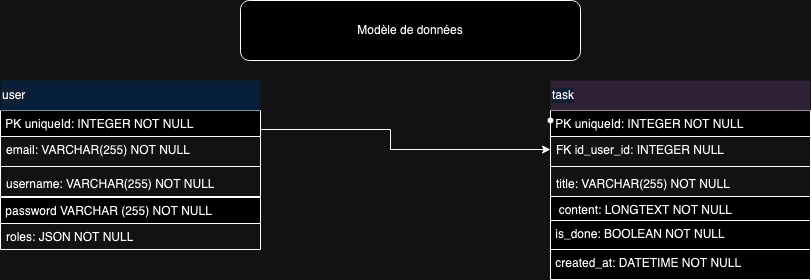

The diagram above was exported from draw.io. Its source (the exported page's mxGraphModel, read from the mxfile embedded in the PNG):
<mxGraphModel dx="1394" dy="757" grid="1" gridSize="10" guides="1" tooltips="1" connect="1" arrows="1" fold="1" page="1" pageScale="1" pageWidth="827" pageHeight="1169" math="0" shadow="0">
  <root>
    <mxCell id="0" />
    <mxCell id="1" parent="0" />
    <mxCell id="nZ1ns9scEslLydAEAkAY-1" value="&lt;span style=&quot;font-weight: normal;&quot;&gt;&lt;font style=&quot;font-size: 12px;&quot;&gt;&amp;nbsp;PK uniqueId: INTEGER NOT NULL&lt;/font&gt;&lt;/span&gt;" style="swimlane;fontStyle=1;align=left;verticalAlign=top;childLayout=stackLayout;horizontal=1;startSize=26;horizontalStack=0;resizeParent=1;resizeParentMax=0;resizeLast=0;collapsible=1;marginBottom=0;whiteSpace=wrap;html=1;" vertex="1" parent="1">
      <mxGeometry x="300" y="1150" width="260" height="86" as="geometry">
        <mxRectangle y="542" width="120" height="30" as="alternateBounds" />
      </mxGeometry>
    </mxCell>
    <mxCell id="nZ1ns9scEslLydAEAkAY-2" value="email: VARCHAR(255) NOT NULL" style="text;strokeColor=none;fillColor=none;align=left;verticalAlign=top;spacingLeft=4;spacingRight=4;overflow=hidden;rotatable=0;points=[[0,0.5],[1,0.5]];portConstraint=eastwest;whiteSpace=wrap;html=1;" vertex="1" parent="nZ1ns9scEslLydAEAkAY-1">
      <mxGeometry y="26" width="260" height="26" as="geometry" />
    </mxCell>
    <mxCell id="nZ1ns9scEslLydAEAkAY-3" value="" style="line;strokeWidth=1;fillColor=none;align=left;verticalAlign=middle;spacingTop=-1;spacingLeft=3;spacingRight=3;rotatable=0;labelPosition=right;points=[];portConstraint=eastwest;strokeColor=inherit;" vertex="1" parent="nZ1ns9scEslLydAEAkAY-1">
      <mxGeometry y="52" width="260" height="8" as="geometry" />
    </mxCell>
    <mxCell id="nZ1ns9scEslLydAEAkAY-4" value="username: VARCHAR(255) NOT NULL" style="text;strokeColor=none;fillColor=none;align=left;verticalAlign=top;spacingLeft=4;spacingRight=4;overflow=hidden;rotatable=0;points=[[0,0.5],[1,0.5]];portConstraint=eastwest;whiteSpace=wrap;html=1;" vertex="1" parent="nZ1ns9scEslLydAEAkAY-1">
      <mxGeometry y="60" width="260" height="26" as="geometry" />
    </mxCell>
    <mxCell id="nZ1ns9scEslLydAEAkAY-5" value="user" style="text;html=1;strokeColor=none;fillColor=#CCE5FF;align=left;verticalAlign=middle;whiteSpace=wrap;rounded=0;labelBackgroundColor=#D4E1F5;" vertex="1" parent="1">
      <mxGeometry x="300" y="1120" width="260" height="30" as="geometry" />
    </mxCell>
    <mxCell id="nZ1ns9scEslLydAEAkAY-6" value="" style="edgeStyle=orthogonalEdgeStyle;rounded=0;orthogonalLoop=1;jettySize=auto;html=1;entryX=0;entryY=0.5;entryDx=0;entryDy=0;" edge="1" parent="1" target="nZ1ns9scEslLydAEAkAY-8">
      <mxGeometry relative="1" as="geometry">
        <Array as="points">
          <mxPoint x="690" y="1169" />
          <mxPoint x="690" y="1189" />
        </Array>
        <mxPoint x="560" y="1169" as="sourcePoint" />
        <mxPoint x="840" y="1188.9879999999998" as="targetPoint" />
      </mxGeometry>
    </mxCell>
    <mxCell id="nZ1ns9scEslLydAEAkAY-7" value="&lt;span style=&quot;font-weight: normal;&quot;&gt;&lt;font style=&quot;font-size: 12px;&quot;&gt;&amp;nbsp;PK uniqueId: INTEGER NOT NULL&lt;/font&gt;&lt;/span&gt;" style="swimlane;fontStyle=1;align=left;verticalAlign=top;childLayout=stackLayout;horizontal=1;startSize=26;horizontalStack=0;resizeParent=1;resizeParentMax=0;resizeLast=0;collapsible=1;marginBottom=0;whiteSpace=wrap;html=1;" vertex="1" parent="1">
      <mxGeometry x="850" y="1150" width="260" height="110" as="geometry">
        <mxRectangle y="542" width="120" height="30" as="alternateBounds" />
      </mxGeometry>
    </mxCell>
    <mxCell id="nZ1ns9scEslLydAEAkAY-8" value="FK id_user_id: INTEGER NULL" style="text;strokeColor=none;fillColor=none;align=left;verticalAlign=top;spacingLeft=4;spacingRight=4;overflow=hidden;rotatable=0;points=[[0,0.5],[1,0.5]];portConstraint=eastwest;whiteSpace=wrap;html=1;" vertex="1" parent="nZ1ns9scEslLydAEAkAY-7">
      <mxGeometry y="26" width="260" height="26" as="geometry" />
    </mxCell>
    <mxCell id="nZ1ns9scEslLydAEAkAY-9" value="" style="line;strokeWidth=1;fillColor=none;align=left;verticalAlign=middle;spacingTop=-1;spacingLeft=3;spacingRight=3;rotatable=0;labelPosition=right;points=[];portConstraint=eastwest;strokeColor=inherit;" vertex="1" parent="nZ1ns9scEslLydAEAkAY-7">
      <mxGeometry y="52" width="260" height="8" as="geometry" />
    </mxCell>
    <mxCell id="nZ1ns9scEslLydAEAkAY-10" value="title: VARCHAR(255) NOT NULL" style="text;strokeColor=none;fillColor=none;align=left;verticalAlign=top;spacingLeft=4;spacingRight=4;overflow=hidden;rotatable=0;points=[[0,0.5],[1,0.5]];portConstraint=eastwest;whiteSpace=wrap;html=1;" vertex="1" parent="nZ1ns9scEslLydAEAkAY-7">
      <mxGeometry y="60" width="260" height="26" as="geometry" />
    </mxCell>
    <mxCell id="nZ1ns9scEslLydAEAkAY-11" value="&lt;span style=&quot;font-weight: normal;&quot;&gt;&lt;font style=&quot;font-size: 12px;&quot;&gt;&amp;nbsp; content: LONGTEXT&lt;/font&gt; NOT NULL&lt;/span&gt;" style="swimlane;fontStyle=1;align=left;verticalAlign=top;childLayout=stackLayout;horizontal=1;startSize=26;horizontalStack=0;resizeParent=1;resizeParentMax=0;resizeLast=0;collapsible=1;marginBottom=0;whiteSpace=wrap;html=1;" vertex="1" parent="nZ1ns9scEslLydAEAkAY-7">
      <mxGeometry y="86" width="260" height="24" as="geometry">
        <mxRectangle y="542" width="120" height="30" as="alternateBounds" />
      </mxGeometry>
    </mxCell>
    <mxCell id="nZ1ns9scEslLydAEAkAY-12" value="task" style="text;html=1;strokeColor=none;fillColor=#E1D5E7;align=left;verticalAlign=middle;whiteSpace=wrap;rounded=0;labelBackgroundColor=#D4E1F5;" vertex="1" parent="1">
      <mxGeometry x="850" y="1120" width="260" height="30" as="geometry" />
    </mxCell>
    <mxCell id="nZ1ns9scEslLydAEAkAY-13" value="roles: JSON NOT NULL" style="text;strokeColor=none;fillColor=none;align=left;verticalAlign=top;spacingLeft=4;spacingRight=4;overflow=hidden;rotatable=0;points=[[0,0.5],[1,0.5]];portConstraint=eastwest;whiteSpace=wrap;html=1;" vertex="1" parent="1">
      <mxGeometry x="300" y="1263" width="260" height="26" as="geometry" />
    </mxCell>
    <mxCell id="nZ1ns9scEslLydAEAkAY-14" value="&lt;span style=&quot;font-weight: normal;&quot;&gt;&lt;font style=&quot;font-size: 12px;&quot;&gt;&amp;nbsp;password VARCHAR (255)&lt;/font&gt; NOT NULL&lt;/span&gt;" style="swimlane;fontStyle=1;align=left;verticalAlign=top;childLayout=stackLayout;horizontal=1;startSize=26;horizontalStack=0;resizeParent=1;resizeParentMax=0;resizeLast=0;collapsible=1;marginBottom=0;whiteSpace=wrap;html=1;" vertex="1" parent="1">
      <mxGeometry x="300" y="1237" width="260" height="52" as="geometry">
        <mxRectangle y="542" width="120" height="30" as="alternateBounds" />
      </mxGeometry>
    </mxCell>
    <mxCell id="nZ1ns9scEslLydAEAkAY-15" value="" style="shape=waypoint;sketch=0;size=6;pointerEvents=1;points=[];fillColor=default;resizable=0;rotatable=0;perimeter=centerPerimeter;snapToPoint=1;align=left;verticalAlign=top;fontStyle=1;startSize=30;" vertex="1" parent="1">
      <mxGeometry x="840" y="1150" width="20" height="20" as="geometry" />
    </mxCell>
    <mxCell id="nZ1ns9scEslLydAEAkAY-16" value="&lt;span style=&quot;font-weight: normal;&quot;&gt;&lt;font style=&quot;font-size: 12px;&quot;&gt;&amp;nbsp;is_done: BOOLEAN&lt;/font&gt; NOT NULL&lt;/span&gt;" style="swimlane;fontStyle=1;align=left;verticalAlign=top;childLayout=stackLayout;horizontal=1;startSize=30;horizontalStack=0;resizeParent=1;resizeParentMax=0;resizeLast=0;collapsible=1;marginBottom=0;whiteSpace=wrap;html=1;" vertex="1" parent="1">
      <mxGeometry x="850" y="1260" width="260" height="30" as="geometry">
        <mxRectangle x="300" y="1690" width="120" height="30" as="alternateBounds" />
      </mxGeometry>
    </mxCell>
    <mxCell id="nZ1ns9scEslLydAEAkAY-17" value="Modèle de données" style="rounded=1;whiteSpace=wrap;html=1;" vertex="1" parent="1">
      <mxGeometry x="540" y="1040" width="340" height="60" as="geometry" />
    </mxCell>
    <mxCell id="nZ1ns9scEslLydAEAkAY-18" value="&lt;span style=&quot;font-weight: normal;&quot;&gt;&lt;font style=&quot;font-size: 12px;&quot;&gt;&amp;nbsp;created_at: DATETIME&lt;/font&gt; NOT NULL&lt;/span&gt;" style="swimlane;fontStyle=1;align=left;verticalAlign=top;childLayout=stackLayout;horizontal=1;startSize=30;horizontalStack=0;resizeParent=1;resizeParentMax=0;resizeLast=0;collapsible=1;marginBottom=0;whiteSpace=wrap;html=1;" vertex="1" parent="1">
      <mxGeometry x="850" y="1289" width="260" height="30" as="geometry">
        <mxRectangle x="300" y="1690" width="120" height="30" as="alternateBounds" />
      </mxGeometry>
    </mxCell>
  </root>
</mxGraphModel>